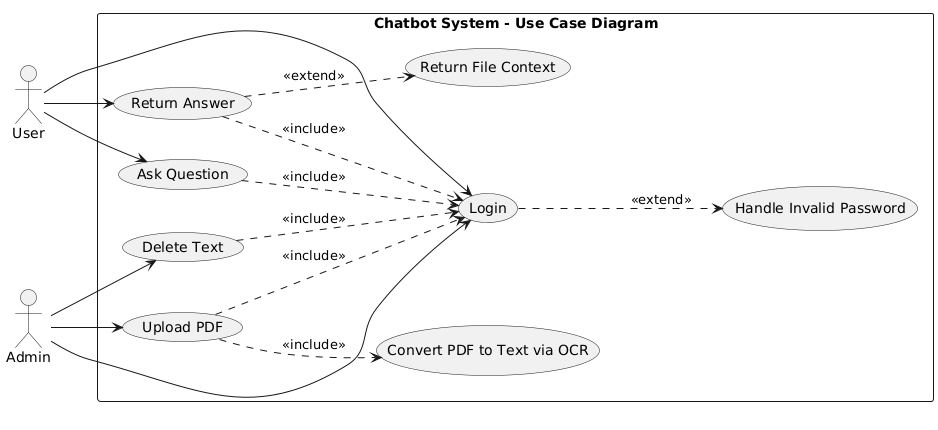

The diagram above was rendered by PlantUML. Its source (embedded in the PNG):
@startuml
left to right direction

actor User
actor Admin

rectangle "Chatbot System - Use Case Diagram" {
    usecase "Login" as UC_Login
    usecase "Ask Question" as UC_Ask
    usecase "Return Answer" as UC_Answer
    usecase "Upload PDF" as UC_Upload
    usecase "Delete Text" as UC_Delete
    usecase "Convert PDF to Text via OCR" as UC_Convert
 

    ' Extended use cases
    usecase "Handle Invalid Password" as UC_BadLogin
    usecase "Return File Context" as UC_Context
}

' Actor connections
User --> UC_Ask
User --> UC_Answer
User --> UC_Login

Admin --> UC_Upload
Admin --> UC_Delete
Admin --> UC_Login

' Includes (required behaviors)
UC_Ask ..> UC_Login : <<include>>
UC_Answer ..> UC_Login : <<include>>
UC_Upload ..> UC_Login : <<include>>
UC_Delete ..> UC_Login : <<include>>

UC_Upload ..> UC_Convert : <<include>>

' Extends (conditional behaviors)
UC_Login ..> UC_BadLogin : <<extend>>
UC_Answer ..> UC_Context : <<extend>>
@enduml